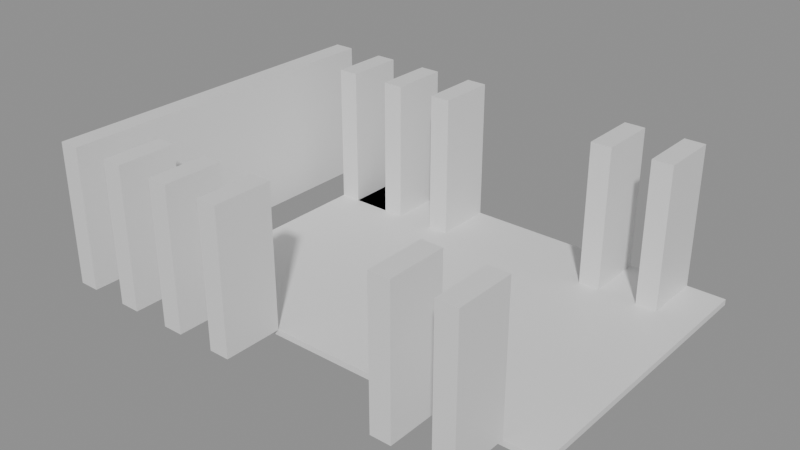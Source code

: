# Source: building_lego.blend  (saved by Blender 5.0.119; exported with 4.5.12 LTS)
import bpy
from mathutils import Matrix  # noqa: F401  (used for matrix-valued properties, if any)

bpy.ops.wm.read_factory_settings(use_empty=True)
scene = bpy.context.scene
scene.name = 'Scene'

# ---- collections
col_01_paredes_externas = bpy.data.collections.new('01_Paredes_Externas'); scene.collection.children.link(col_01_paredes_externas)
col_02_paredes_internas = bpy.data.collections.new('02_Paredes_Internas'); scene.collection.children.link(col_02_paredes_internas)
col_03_pisos_escadas = bpy.data.collections.new('03_Pisos_Escadas'); scene.collection.children.link(col_03_pisos_escadas)

# ---- materials (node trees are filled in below, after node groups)
mat_mat_parede_externa = bpy.data.materials.new('Mat_Parede_Externa')
mat_mat_parede_interna = bpy.data.materials.new('Mat_Parede_Interna')
mat_mat_pisos = bpy.data.materials.new('Mat_Pisos')

# ---- material node trees
mat_mat_parede_externa.use_nodes = True; mat_mat_parede_externa.node_tree.nodes.clear()
_N = mat_mat_parede_externa.node_tree.nodes; _L = mat_mat_parede_externa.node_tree.links
n0 = _N.new('ShaderNodeBsdfPrincipled'); n0.name = 'BSDF - Pré-fundamentado'; n0.location = (-200, 100)
n1 = _N.new('ShaderNodeOutputMaterial'); n1.name = 'Saída de material'; n1.location = (200, 100)
_L.new(n0.outputs[0], n1.inputs[0])
n1.is_active_output = True
mat_mat_parede_interna.use_nodes = True; mat_mat_parede_interna.node_tree.nodes.clear()
_N = mat_mat_parede_interna.node_tree.nodes; _L = mat_mat_parede_interna.node_tree.links
n0 = _N.new('ShaderNodeBsdfPrincipled'); n0.name = 'BSDF - Pré-fundamentado'; n0.location = (-200, 100)
n1 = _N.new('ShaderNodeOutputMaterial'); n1.name = 'Saída de material'; n1.location = (200, 100)
_L.new(n0.outputs[0], n1.inputs[0])
n1.is_active_output = True
mat_mat_pisos.use_nodes = True; mat_mat_pisos.node_tree.nodes.clear()
_N = mat_mat_pisos.node_tree.nodes; _L = mat_mat_pisos.node_tree.links
n0 = _N.new('ShaderNodeBsdfPrincipled'); n0.name = 'BSDF - Pré-fundamentado'; n0.location = (-200, 100)
n1 = _N.new('ShaderNodeOutputMaterial'); n1.name = 'Saída de material'; n1.location = (200, 100)
_L.new(n0.outputs[0], n1.inputs[0])
n1.is_active_output = True

# ---- meshes
me_bloco_wall_set_3_wall_sout_4576_4899_z_5 = bpy.data.meshes.new('Bloco_wall_set_3_wall_sout_4576_4899_z-5')
me_bloco_wall_set_3_wall_sout_4576_4899_z_5.from_pydata([(-0.175, -0.5, -1.2), (0.175, -0.5, -1.2), (0.175, 0.5, -1.2), (-0.175, 0.5, -1.2), (-0.175, -0.5, 1.2), (0.175, -0.5, 1.2), (0.175, 0.5, 1.2), (-0.175, 0.5, 1.2)], [], [(0, 1, 2, 3), (4, 7, 6, 5), (0, 4, 5, 1), (2, 6, 7, 3), (0, 3, 7, 4), (1, 5, 6, 2)])
me_bloco_wall_set_3_wall_sout_4576_4899_z_5.materials.append(mat_mat_parede_externa)
me_bloco_wall_set_3_wall_sout_4576_4899_z_5.update()
me_bloco_wall_set_3_wall_east_4576_4900_z_5 = bpy.data.meshes.new('Bloco_wall_set_3_wall_east_4576_4900_z-5')
me_bloco_wall_set_3_wall_east_4576_4900_z_5.from_pydata([(-0.175, -0.5, -1.2), (0.175, -0.5, -1.2), (0.175, 0.5, -1.2), (-0.175, 0.5, -1.2), (-0.175, -0.5, 1.2), (0.175, -0.5, 1.2), (0.175, 0.5, 1.2), (-0.175, 0.5, 1.2)], [], [(0, 1, 2, 3), (4, 7, 6, 5), (0, 4, 5, 1), (2, 6, 7, 3), (0, 3, 7, 4), (1, 5, 6, 2)])
me_bloco_wall_set_3_wall_east_4576_4900_z_5.materials.append(mat_mat_parede_externa)
me_bloco_wall_set_3_wall_east_4576_4900_z_5.update()
me_bloco_wall_set_3_wall_east_4576_4901_z_5 = bpy.data.meshes.new('Bloco_wall_set_3_wall_east_4576_4901_z-5')
me_bloco_wall_set_3_wall_east_4576_4901_z_5.from_pydata([(-0.175, -0.5, -1.2), (0.175, -0.5, -1.2), (0.175, 0.5, -1.2), (-0.175, 0.5, -1.2), (-0.175, -0.5, 1.2), (0.175, -0.5, 1.2), (0.175, 0.5, 1.2), (-0.175, 0.5, 1.2)], [], [(0, 1, 2, 3), (4, 7, 6, 5), (0, 4, 5, 1), (2, 6, 7, 3), (0, 3, 7, 4), (1, 5, 6, 2)])
me_bloco_wall_set_3_wall_east_4576_4901_z_5.materials.append(mat_mat_parede_externa)
me_bloco_wall_set_3_wall_east_4576_4901_z_5.update()
me_bloco_wall_set_3_wall_east_4576_4902_z_5 = bpy.data.meshes.new('Bloco_wall_set_3_wall_east_4576_4902_z-5')
me_bloco_wall_set_3_wall_east_4576_4902_z_5.from_pydata([(-0.175, -0.5, -1.2), (0.175, -0.5, -1.2), (0.175, 0.5, -1.2), (-0.175, 0.5, -1.2), (-0.175, -0.5, 1.2), (0.175, -0.5, 1.2), (0.175, 0.5, 1.2), (-0.175, 0.5, 1.2)], [], [(0, 1, 2, 3), (4, 7, 6, 5), (0, 4, 5, 1), (2, 6, 7, 3), (0, 3, 7, 4), (1, 5, 6, 2)])
me_bloco_wall_set_3_wall_east_4576_4902_z_5.materials.append(mat_mat_parede_externa)
me_bloco_wall_set_3_wall_east_4576_4902_z_5.update()
me_bloco_wall_set_3_wall_east_4576_4903_z_5 = bpy.data.meshes.new('Bloco_wall_set_3_wall_east_4576_4903_z-5')
me_bloco_wall_set_3_wall_east_4576_4903_z_5.from_pydata([(-0.175, -0.5, -1.2), (0.175, -0.5, -1.2), (0.175, 0.5, -1.2), (-0.175, 0.5, -1.2), (-0.175, -0.5, 1.2), (0.175, -0.5, 1.2), (0.175, 0.5, 1.2), (-0.175, 0.5, 1.2)], [], [(0, 1, 2, 3), (4, 7, 6, 5), (0, 4, 5, 1), (2, 6, 7, 3), (0, 3, 7, 4), (1, 5, 6, 2)])
me_bloco_wall_set_3_wall_east_4576_4903_z_5.materials.append(mat_mat_parede_externa)
me_bloco_wall_set_3_wall_east_4576_4903_z_5.update()
me_bloco_wall_set_3_wall_east_4576_4904_z_5 = bpy.data.meshes.new('Bloco_wall_set_3_wall_east_4576_4904_z-5')
me_bloco_wall_set_3_wall_east_4576_4904_z_5.from_pydata([(-0.175, -0.5, -1.2), (0.175, -0.5, -1.2), (0.175, 0.5, -1.2), (-0.175, 0.5, -1.2), (-0.175, -0.5, 1.2), (0.175, -0.5, 1.2), (0.175, 0.5, 1.2), (-0.175, 0.5, 1.2)], [], [(0, 1, 2, 3), (4, 7, 6, 5), (0, 4, 5, 1), (2, 6, 7, 3), (0, 3, 7, 4), (1, 5, 6, 2)])
me_bloco_wall_set_3_wall_east_4576_4904_z_5.materials.append(mat_mat_parede_externa)
me_bloco_wall_set_3_wall_east_4576_4904_z_5.update()
me_bloco_wall_set_3_wall_sout_4583_4899_z_5 = bpy.data.meshes.new('Bloco_wall_set_3_wall_sout_4583_4899_z-5')
me_bloco_wall_set_3_wall_sout_4583_4899_z_5.from_pydata([(-0.175, -0.5, -1.2), (0.175, -0.5, -1.2), (0.175, 0.5, -1.2), (-0.175, 0.5, -1.2), (-0.175, -0.5, 1.2), (0.175, -0.5, 1.2), (0.175, 0.5, 1.2), (-0.175, 0.5, 1.2)], [], [(0, 1, 2, 3), (4, 7, 6, 5), (0, 4, 5, 1), (2, 6, 7, 3), (0, 3, 7, 4), (1, 5, 6, 2)])
me_bloco_wall_set_3_wall_sout_4583_4899_z_5.materials.append(mat_mat_parede_externa)
me_bloco_wall_set_3_wall_sout_4583_4899_z_5.update()
me_bloco_wall_set_3_wall_sout_4583_4904_z_5 = bpy.data.meshes.new('Bloco_wall_set_3_wall_sout_4583_4904_z-5')
me_bloco_wall_set_3_wall_sout_4583_4904_z_5.from_pydata([(-0.175, -0.5, -1.2), (0.175, -0.5, -1.2), (0.175, 0.5, -1.2), (-0.175, 0.5, -1.2), (-0.175, -0.5, 1.2), (0.175, -0.5, 1.2), (0.175, 0.5, 1.2), (-0.175, 0.5, 1.2)], [], [(0, 1, 2, 3), (4, 7, 6, 5), (0, 4, 5, 1), (2, 6, 7, 3), (0, 3, 7, 4), (1, 5, 6, 2)])
me_bloco_wall_set_3_wall_sout_4583_4904_z_5.materials.append(mat_mat_parede_externa)
me_bloco_wall_set_3_wall_sout_4583_4904_z_5.update()
me_bloco_wall_set_3_wall_sout_4577_4899_z_5 = bpy.data.meshes.new('Bloco_wall_set_3_wall_sout_4577_4899_z-5')
me_bloco_wall_set_3_wall_sout_4577_4899_z_5.from_pydata([(-0.175, -0.5, -1.2), (0.175, -0.5, -1.2), (0.175, 0.5, -1.2), (-0.175, 0.5, -1.2), (-0.175, -0.5, 1.2), (0.175, -0.5, 1.2), (0.175, 0.5, 1.2), (-0.175, 0.5, 1.2)], [], [(0, 1, 2, 3), (4, 7, 6, 5), (0, 4, 5, 1), (2, 6, 7, 3), (0, 3, 7, 4), (1, 5, 6, 2)])
me_bloco_wall_set_3_wall_sout_4577_4899_z_5.materials.append(mat_mat_parede_interna)
me_bloco_wall_set_3_wall_sout_4577_4899_z_5.update()
me_bloco_wall_set_3_wall_sout_4577_4904_z_5 = bpy.data.meshes.new('Bloco_wall_set_3_wall_sout_4577_4904_z-5')
me_bloco_wall_set_3_wall_sout_4577_4904_z_5.from_pydata([(-0.175, -0.5, -1.2), (0.175, -0.5, -1.2), (0.175, 0.5, -1.2), (-0.175, 0.5, -1.2), (-0.175, -0.5, 1.2), (0.175, -0.5, 1.2), (0.175, 0.5, 1.2), (-0.175, 0.5, 1.2)], [], [(0, 1, 2, 3), (4, 7, 6, 5), (0, 4, 5, 1), (2, 6, 7, 3), (0, 3, 7, 4), (1, 5, 6, 2)])
me_bloco_wall_set_3_wall_sout_4577_4904_z_5.materials.append(mat_mat_parede_interna)
me_bloco_wall_set_3_wall_sout_4577_4904_z_5.update()
me_bloco_wall_set_3_wall_sout_4578_4899_z_5 = bpy.data.meshes.new('Bloco_wall_set_3_wall_sout_4578_4899_z-5')
me_bloco_wall_set_3_wall_sout_4578_4899_z_5.from_pydata([(-0.175, -0.5, -1.2), (0.175, -0.5, -1.2), (0.175, 0.5, -1.2), (-0.175, 0.5, -1.2), (-0.175, -0.5, 1.2), (0.175, -0.5, 1.2), (0.175, 0.5, 1.2), (-0.175, 0.5, 1.2)], [], [(0, 1, 2, 3), (4, 7, 6, 5), (0, 4, 5, 1), (2, 6, 7, 3), (0, 3, 7, 4), (1, 5, 6, 2)])
me_bloco_wall_set_3_wall_sout_4578_4899_z_5.materials.append(mat_mat_parede_interna)
me_bloco_wall_set_3_wall_sout_4578_4899_z_5.update()
me_bloco_wall_set_3_wall_sout_4578_4904_z_5 = bpy.data.meshes.new('Bloco_wall_set_3_wall_sout_4578_4904_z-5')
me_bloco_wall_set_3_wall_sout_4578_4904_z_5.from_pydata([(-0.175, -0.5, -1.2), (0.175, -0.5, -1.2), (0.175, 0.5, -1.2), (-0.175, 0.5, -1.2), (-0.175, -0.5, 1.2), (0.175, -0.5, 1.2), (0.175, 0.5, 1.2), (-0.175, 0.5, 1.2)], [], [(0, 1, 2, 3), (4, 7, 6, 5), (0, 4, 5, 1), (2, 6, 7, 3), (0, 3, 7, 4), (1, 5, 6, 2)])
me_bloco_wall_set_3_wall_sout_4578_4904_z_5.materials.append(mat_mat_parede_interna)
me_bloco_wall_set_3_wall_sout_4578_4904_z_5.update()
me_bloco_wall_set_3_wall_sout_4579_4899_z_5 = bpy.data.meshes.new('Bloco_wall_set_3_wall_sout_4579_4899_z-5')
me_bloco_wall_set_3_wall_sout_4579_4899_z_5.from_pydata([(-0.175, -0.5, -1.2), (0.175, -0.5, -1.2), (0.175, 0.5, -1.2), (-0.175, 0.5, -1.2), (-0.175, -0.5, 1.2), (0.175, -0.5, 1.2), (0.175, 0.5, 1.2), (-0.175, 0.5, 1.2)], [], [(0, 1, 2, 3), (4, 7, 6, 5), (0, 4, 5, 1), (2, 6, 7, 3), (0, 3, 7, 4), (1, 5, 6, 2)])
me_bloco_wall_set_3_wall_sout_4579_4899_z_5.materials.append(mat_mat_parede_interna)
me_bloco_wall_set_3_wall_sout_4579_4899_z_5.update()
me_bloco_wall_set_3_wall_sout_4579_4904_z_5 = bpy.data.meshes.new('Bloco_wall_set_3_wall_sout_4579_4904_z-5')
me_bloco_wall_set_3_wall_sout_4579_4904_z_5.from_pydata([(-0.175, -0.5, -1.2), (0.175, -0.5, -1.2), (0.175, 0.5, -1.2), (-0.175, 0.5, -1.2), (-0.175, -0.5, 1.2), (0.175, -0.5, 1.2), (0.175, 0.5, 1.2), (-0.175, 0.5, 1.2)], [], [(0, 1, 2, 3), (4, 7, 6, 5), (0, 4, 5, 1), (2, 6, 7, 3), (0, 3, 7, 4), (1, 5, 6, 2)])
me_bloco_wall_set_3_wall_sout_4579_4904_z_5.materials.append(mat_mat_parede_interna)
me_bloco_wall_set_3_wall_sout_4579_4904_z_5.update()
me_bloco_wall_set_3_wall_east_4582_4899_z_5 = bpy.data.meshes.new('Bloco_wall_set_3_wall_east_4582_4899_z-5')
me_bloco_wall_set_3_wall_east_4582_4899_z_5.from_pydata([(-0.175, -0.5, -1.2), (0.175, -0.5, -1.2), (0.175, 0.5, -1.2), (-0.175, 0.5, -1.2), (-0.175, -0.5, 1.2), (0.175, -0.5, 1.2), (0.175, 0.5, 1.2), (-0.175, 0.5, 1.2)], [], [(0, 1, 2, 3), (4, 7, 6, 5), (0, 4, 5, 1), (2, 6, 7, 3), (0, 3, 7, 4), (1, 5, 6, 2)])
me_bloco_wall_set_3_wall_east_4582_4899_z_5.materials.append(mat_mat_parede_interna)
me_bloco_wall_set_3_wall_east_4582_4899_z_5.update()
me_bloco_wall_set_3_wall_east_4582_4904_z_5 = bpy.data.meshes.new('Bloco_wall_set_3_wall_east_4582_4904_z-5')
me_bloco_wall_set_3_wall_east_4582_4904_z_5.from_pydata([(-0.175, -0.5, -1.2), (0.175, -0.5, -1.2), (0.175, 0.5, -1.2), (-0.175, 0.5, -1.2), (-0.175, -0.5, 1.2), (0.175, -0.5, 1.2), (0.175, 0.5, 1.2), (-0.175, 0.5, 1.2)], [], [(0, 1, 2, 3), (4, 7, 6, 5), (0, 4, 5, 1), (2, 6, 7, 3), (0, 3, 7, 4), (1, 5, 6, 2)])
me_bloco_wall_set_3_wall_east_4582_4904_z_5.materials.append(mat_mat_parede_interna)
me_bloco_wall_set_3_wall_east_4582_4904_z_5.update()
me_piso_decorative_paver_4577_4900_z_5 = bpy.data.meshes.new('Piso_decorative_paver_4577_4900_z-5')
me_piso_decorative_paver_4577_4900_z_5.from_pydata([(-0.5, -0.5, -0.05), (0.5, -0.5, -0.05), (0.5, 0.5, -0.05), (-0.5, 0.5, -0.05), (-0.5, -0.5, 0.05), (0.5, -0.5, 0.05), (0.5, 0.5, 0.05), (-0.5, 0.5, 0.05)], [], [(0, 1, 2, 3), (4, 7, 6, 5), (0, 4, 5, 1), (2, 6, 7, 3), (0, 3, 7, 4), (1, 5, 6, 2)])
me_piso_decorative_paver_4577_4900_z_5.materials.append(mat_mat_pisos)
me_piso_decorative_paver_4577_4900_z_5.update()
me_piso_decorative_paver_4578_4900_z_5 = bpy.data.meshes.new('Piso_decorative_paver_4578_4900_z-5')
me_piso_decorative_paver_4578_4900_z_5.from_pydata([(-0.5, -0.5, -0.05), (0.5, -0.5, -0.05), (0.5, 0.5, -0.05), (-0.5, 0.5, -0.05), (-0.5, -0.5, 0.05), (0.5, -0.5, 0.05), (0.5, 0.5, 0.05), (-0.5, 0.5, 0.05)], [], [(0, 1, 2, 3), (4, 7, 6, 5), (0, 4, 5, 1), (2, 6, 7, 3), (0, 3, 7, 4), (1, 5, 6, 2)])
me_piso_decorative_paver_4578_4900_z_5.materials.append(mat_mat_pisos)
me_piso_decorative_paver_4578_4900_z_5.update()
me_piso_decorative_paver_4579_4900_z_5 = bpy.data.meshes.new('Piso_decorative_paver_4579_4900_z-5')
me_piso_decorative_paver_4579_4900_z_5.from_pydata([(-0.5, -0.5, -0.05), (0.5, -0.5, -0.05), (0.5, 0.5, -0.05), (-0.5, 0.5, -0.05), (-0.5, -0.5, 0.05), (0.5, -0.5, 0.05), (0.5, 0.5, 0.05), (-0.5, 0.5, 0.05)], [], [(0, 1, 2, 3), (4, 7, 6, 5), (0, 4, 5, 1), (2, 6, 7, 3), (0, 3, 7, 4), (1, 5, 6, 2)])
me_piso_decorative_paver_4579_4900_z_5.materials.append(mat_mat_pisos)
me_piso_decorative_paver_4579_4900_z_5.update()
me_piso_decorative_paver_4580_4900_z_5 = bpy.data.meshes.new('Piso_decorative_paver_4580_4900_z-5')
me_piso_decorative_paver_4580_4900_z_5.from_pydata([(-0.5, -0.5, -0.05), (0.5, -0.5, -0.05), (0.5, 0.5, -0.05), (-0.5, 0.5, -0.05), (-0.5, -0.5, 0.05), (0.5, -0.5, 0.05), (0.5, 0.5, 0.05), (-0.5, 0.5, 0.05)], [], [(0, 1, 2, 3), (4, 7, 6, 5), (0, 4, 5, 1), (2, 6, 7, 3), (0, 3, 7, 4), (1, 5, 6, 2)])
me_piso_decorative_paver_4580_4900_z_5.materials.append(mat_mat_pisos)
me_piso_decorative_paver_4580_4900_z_5.update()
me_piso_decorative_paver_4581_4900_z_5 = bpy.data.meshes.new('Piso_decorative_paver_4581_4900_z-5')
me_piso_decorative_paver_4581_4900_z_5.from_pydata([(-0.5, -0.5, -0.05), (0.5, -0.5, -0.05), (0.5, 0.5, -0.05), (-0.5, 0.5, -0.05), (-0.5, -0.5, 0.05), (0.5, -0.5, 0.05), (0.5, 0.5, 0.05), (-0.5, 0.5, 0.05)], [], [(0, 1, 2, 3), (4, 7, 6, 5), (0, 4, 5, 1), (2, 6, 7, 3), (0, 3, 7, 4), (1, 5, 6, 2)])
me_piso_decorative_paver_4581_4900_z_5.materials.append(mat_mat_pisos)
me_piso_decorative_paver_4581_4900_z_5.update()
me_piso_decorative_paver_4582_4900_z_5 = bpy.data.meshes.new('Piso_decorative_paver_4582_4900_z-5')
me_piso_decorative_paver_4582_4900_z_5.from_pydata([(-0.5, -0.5, -0.05), (0.5, -0.5, -0.05), (0.5, 0.5, -0.05), (-0.5, 0.5, -0.05), (-0.5, -0.5, 0.05), (0.5, -0.5, 0.05), (0.5, 0.5, 0.05), (-0.5, 0.5, 0.05)], [], [(0, 1, 2, 3), (4, 7, 6, 5), (0, 4, 5, 1), (2, 6, 7, 3), (0, 3, 7, 4), (1, 5, 6, 2)])
me_piso_decorative_paver_4582_4900_z_5.materials.append(mat_mat_pisos)
me_piso_decorative_paver_4582_4900_z_5.update()
me_piso_decorative_paver_4583_4900_z_5 = bpy.data.meshes.new('Piso_decorative_paver_4583_4900_z-5')
me_piso_decorative_paver_4583_4900_z_5.from_pydata([(-0.5, -0.5, -0.05), (0.5, -0.5, -0.05), (0.5, 0.5, -0.05), (-0.5, 0.5, -0.05), (-0.5, -0.5, 0.05), (0.5, -0.5, 0.05), (0.5, 0.5, 0.05), (-0.5, 0.5, 0.05)], [], [(0, 1, 2, 3), (4, 7, 6, 5), (0, 4, 5, 1), (2, 6, 7, 3), (0, 3, 7, 4), (1, 5, 6, 2)])
me_piso_decorative_paver_4583_4900_z_5.materials.append(mat_mat_pisos)
me_piso_decorative_paver_4583_4900_z_5.update()
me_piso_decorative_paver_4577_4901_z_5 = bpy.data.meshes.new('Piso_decorative_paver_4577_4901_z-5')
me_piso_decorative_paver_4577_4901_z_5.from_pydata([(-0.5, -0.5, -0.05), (0.5, -0.5, -0.05), (0.5, 0.5, -0.05), (-0.5, 0.5, -0.05), (-0.5, -0.5, 0.05), (0.5, -0.5, 0.05), (0.5, 0.5, 0.05), (-0.5, 0.5, 0.05)], [], [(0, 1, 2, 3), (4, 7, 6, 5), (0, 4, 5, 1), (2, 6, 7, 3), (0, 3, 7, 4), (1, 5, 6, 2)])
me_piso_decorative_paver_4577_4901_z_5.materials.append(mat_mat_pisos)
me_piso_decorative_paver_4577_4901_z_5.update()
me_piso_paver_4578_4901_z_5 = bpy.data.meshes.new('Piso_paver_4578_4901_z-5')
me_piso_paver_4578_4901_z_5.from_pydata([(-0.5, -0.5, -0.05), (0.5, -0.5, -0.05), (0.5, 0.5, -0.05), (-0.5, 0.5, -0.05), (-0.5, -0.5, 0.05), (0.5, -0.5, 0.05), (0.5, 0.5, 0.05), (-0.5, 0.5, 0.05)], [], [(0, 1, 2, 3), (4, 7, 6, 5), (0, 4, 5, 1), (2, 6, 7, 3), (0, 3, 7, 4), (1, 5, 6, 2)])
me_piso_paver_4578_4901_z_5.materials.append(mat_mat_pisos)
me_piso_paver_4578_4901_z_5.update()
me_piso_paver_4579_4901_z_5 = bpy.data.meshes.new('Piso_paver_4579_4901_z-5')
me_piso_paver_4579_4901_z_5.from_pydata([(-0.5, -0.5, -0.05), (0.5, -0.5, -0.05), (0.5, 0.5, -0.05), (-0.5, 0.5, -0.05), (-0.5, -0.5, 0.05), (0.5, -0.5, 0.05), (0.5, 0.5, 0.05), (-0.5, 0.5, 0.05)], [], [(0, 1, 2, 3), (4, 7, 6, 5), (0, 4, 5, 1), (2, 6, 7, 3), (0, 3, 7, 4), (1, 5, 6, 2)])
me_piso_paver_4579_4901_z_5.materials.append(mat_mat_pisos)
me_piso_paver_4579_4901_z_5.update()
me_piso_paver_4580_4901_z_5 = bpy.data.meshes.new('Piso_paver_4580_4901_z-5')
me_piso_paver_4580_4901_z_5.from_pydata([(-0.5, -0.5, -0.05), (0.5, -0.5, -0.05), (0.5, 0.5, -0.05), (-0.5, 0.5, -0.05), (-0.5, -0.5, 0.05), (0.5, -0.5, 0.05), (0.5, 0.5, 0.05), (-0.5, 0.5, 0.05)], [], [(0, 1, 2, 3), (4, 7, 6, 5), (0, 4, 5, 1), (2, 6, 7, 3), (0, 3, 7, 4), (1, 5, 6, 2)])
me_piso_paver_4580_4901_z_5.materials.append(mat_mat_pisos)
me_piso_paver_4580_4901_z_5.update()
me_piso_paver_4581_4901_z_5 = bpy.data.meshes.new('Piso_paver_4581_4901_z-5')
me_piso_paver_4581_4901_z_5.from_pydata([(-0.5, -0.5, -0.05), (0.5, -0.5, -0.05), (0.5, 0.5, -0.05), (-0.5, 0.5, -0.05), (-0.5, -0.5, 0.05), (0.5, -0.5, 0.05), (0.5, 0.5, 0.05), (-0.5, 0.5, 0.05)], [], [(0, 1, 2, 3), (4, 7, 6, 5), (0, 4, 5, 1), (2, 6, 7, 3), (0, 3, 7, 4), (1, 5, 6, 2)])
me_piso_paver_4581_4901_z_5.materials.append(mat_mat_pisos)
me_piso_paver_4581_4901_z_5.update()
me_piso_paver_4582_4901_z_5 = bpy.data.meshes.new('Piso_paver_4582_4901_z-5')
me_piso_paver_4582_4901_z_5.from_pydata([(-0.5, -0.5, -0.05), (0.5, -0.5, -0.05), (0.5, 0.5, -0.05), (-0.5, 0.5, -0.05), (-0.5, -0.5, 0.05), (0.5, -0.5, 0.05), (0.5, 0.5, 0.05), (-0.5, 0.5, 0.05)], [], [(0, 1, 2, 3), (4, 7, 6, 5), (0, 4, 5, 1), (2, 6, 7, 3), (0, 3, 7, 4), (1, 5, 6, 2)])
me_piso_paver_4582_4901_z_5.materials.append(mat_mat_pisos)
me_piso_paver_4582_4901_z_5.update()
me_piso_paver_4583_4901_z_5 = bpy.data.meshes.new('Piso_paver_4583_4901_z-5')
me_piso_paver_4583_4901_z_5.from_pydata([(-0.5, -0.5, -0.05), (0.5, -0.5, -0.05), (0.5, 0.5, -0.05), (-0.5, 0.5, -0.05), (-0.5, -0.5, 0.05), (0.5, -0.5, 0.05), (0.5, 0.5, 0.05), (-0.5, 0.5, 0.05)], [], [(0, 1, 2, 3), (4, 7, 6, 5), (0, 4, 5, 1), (2, 6, 7, 3), (0, 3, 7, 4), (1, 5, 6, 2)])
me_piso_paver_4583_4901_z_5.materials.append(mat_mat_pisos)
me_piso_paver_4583_4901_z_5.update()
me_piso_decorative_paver_4577_4902_z_5 = bpy.data.meshes.new('Piso_decorative_paver_4577_4902_z-5')
me_piso_decorative_paver_4577_4902_z_5.from_pydata([(-0.5, -0.5, -0.05), (0.5, -0.5, -0.05), (0.5, 0.5, -0.05), (-0.5, 0.5, -0.05), (-0.5, -0.5, 0.05), (0.5, -0.5, 0.05), (0.5, 0.5, 0.05), (-0.5, 0.5, 0.05)], [], [(0, 1, 2, 3), (4, 7, 6, 5), (0, 4, 5, 1), (2, 6, 7, 3), (0, 3, 7, 4), (1, 5, 6, 2)])
me_piso_decorative_paver_4577_4902_z_5.materials.append(mat_mat_pisos)
me_piso_decorative_paver_4577_4902_z_5.update()
me_piso_paver_4578_4902_z_5 = bpy.data.meshes.new('Piso_paver_4578_4902_z-5')
me_piso_paver_4578_4902_z_5.from_pydata([(-0.5, -0.5, -0.05), (0.5, -0.5, -0.05), (0.5, 0.5, -0.05), (-0.5, 0.5, -0.05), (-0.5, -0.5, 0.05), (0.5, -0.5, 0.05), (0.5, 0.5, 0.05), (-0.5, 0.5, 0.05)], [], [(0, 1, 2, 3), (4, 7, 6, 5), (0, 4, 5, 1), (2, 6, 7, 3), (0, 3, 7, 4), (1, 5, 6, 2)])
me_piso_paver_4578_4902_z_5.materials.append(mat_mat_pisos)
me_piso_paver_4578_4902_z_5.update()
me_piso_paver_4579_4902_z_5 = bpy.data.meshes.new('Piso_paver_4579_4902_z-5')
me_piso_paver_4579_4902_z_5.from_pydata([(-0.5, -0.5, -0.05), (0.5, -0.5, -0.05), (0.5, 0.5, -0.05), (-0.5, 0.5, -0.05), (-0.5, -0.5, 0.05), (0.5, -0.5, 0.05), (0.5, 0.5, 0.05), (-0.5, 0.5, 0.05)], [], [(0, 1, 2, 3), (4, 7, 6, 5), (0, 4, 5, 1), (2, 6, 7, 3), (0, 3, 7, 4), (1, 5, 6, 2)])
me_piso_paver_4579_4902_z_5.materials.append(mat_mat_pisos)
me_piso_paver_4579_4902_z_5.update()
me_piso_paver_4580_4902_z_5 = bpy.data.meshes.new('Piso_paver_4580_4902_z-5')
me_piso_paver_4580_4902_z_5.from_pydata([(-0.5, -0.5, -0.05), (0.5, -0.5, -0.05), (0.5, 0.5, -0.05), (-0.5, 0.5, -0.05), (-0.5, -0.5, 0.05), (0.5, -0.5, 0.05), (0.5, 0.5, 0.05), (-0.5, 0.5, 0.05)], [], [(0, 1, 2, 3), (4, 7, 6, 5), (0, 4, 5, 1), (2, 6, 7, 3), (0, 3, 7, 4), (1, 5, 6, 2)])
me_piso_paver_4580_4902_z_5.materials.append(mat_mat_pisos)
me_piso_paver_4580_4902_z_5.update()
me_piso_paver_4581_4902_z_5 = bpy.data.meshes.new('Piso_paver_4581_4902_z-5')
me_piso_paver_4581_4902_z_5.from_pydata([(-0.5, -0.5, -0.05), (0.5, -0.5, -0.05), (0.5, 0.5, -0.05), (-0.5, 0.5, -0.05), (-0.5, -0.5, 0.05), (0.5, -0.5, 0.05), (0.5, 0.5, 0.05), (-0.5, 0.5, 0.05)], [], [(0, 1, 2, 3), (4, 7, 6, 5), (0, 4, 5, 1), (2, 6, 7, 3), (0, 3, 7, 4), (1, 5, 6, 2)])
me_piso_paver_4581_4902_z_5.materials.append(mat_mat_pisos)
me_piso_paver_4581_4902_z_5.update()
me_piso_paver_4582_4902_z_5 = bpy.data.meshes.new('Piso_paver_4582_4902_z-5')
me_piso_paver_4582_4902_z_5.from_pydata([(-0.5, -0.5, -0.05), (0.5, -0.5, -0.05), (0.5, 0.5, -0.05), (-0.5, 0.5, -0.05), (-0.5, -0.5, 0.05), (0.5, -0.5, 0.05), (0.5, 0.5, 0.05), (-0.5, 0.5, 0.05)], [], [(0, 1, 2, 3), (4, 7, 6, 5), (0, 4, 5, 1), (2, 6, 7, 3), (0, 3, 7, 4), (1, 5, 6, 2)])
me_piso_paver_4582_4902_z_5.materials.append(mat_mat_pisos)
me_piso_paver_4582_4902_z_5.update()
me_piso_paver_4583_4902_z_5 = bpy.data.meshes.new('Piso_paver_4583_4902_z-5')
me_piso_paver_4583_4902_z_5.from_pydata([(-0.5, -0.5, -0.05), (0.5, -0.5, -0.05), (0.5, 0.5, -0.05), (-0.5, 0.5, -0.05), (-0.5, -0.5, 0.05), (0.5, -0.5, 0.05), (0.5, 0.5, 0.05), (-0.5, 0.5, 0.05)], [], [(0, 1, 2, 3), (4, 7, 6, 5), (0, 4, 5, 1), (2, 6, 7, 3), (0, 3, 7, 4), (1, 5, 6, 2)])
me_piso_paver_4583_4902_z_5.materials.append(mat_mat_pisos)
me_piso_paver_4583_4902_z_5.update()
me_piso_decorative_paver_4577_4903_z_5 = bpy.data.meshes.new('Piso_decorative_paver_4577_4903_z-5')
me_piso_decorative_paver_4577_4903_z_5.from_pydata([(-0.5, -0.5, -0.05), (0.5, -0.5, -0.05), (0.5, 0.5, -0.05), (-0.5, 0.5, -0.05), (-0.5, -0.5, 0.05), (0.5, -0.5, 0.05), (0.5, 0.5, 0.05), (-0.5, 0.5, 0.05)], [], [(0, 1, 2, 3), (4, 7, 6, 5), (0, 4, 5, 1), (2, 6, 7, 3), (0, 3, 7, 4), (1, 5, 6, 2)])
me_piso_decorative_paver_4577_4903_z_5.materials.append(mat_mat_pisos)
me_piso_decorative_paver_4577_4903_z_5.update()
me_piso_paver_4578_4903_z_5 = bpy.data.meshes.new('Piso_paver_4578_4903_z-5')
me_piso_paver_4578_4903_z_5.from_pydata([(-0.5, -0.5, -0.05), (0.5, -0.5, -0.05), (0.5, 0.5, -0.05), (-0.5, 0.5, -0.05), (-0.5, -0.5, 0.05), (0.5, -0.5, 0.05), (0.5, 0.5, 0.05), (-0.5, 0.5, 0.05)], [], [(0, 1, 2, 3), (4, 7, 6, 5), (0, 4, 5, 1), (2, 6, 7, 3), (0, 3, 7, 4), (1, 5, 6, 2)])
me_piso_paver_4578_4903_z_5.materials.append(mat_mat_pisos)
me_piso_paver_4578_4903_z_5.update()
me_piso_paver_4579_4903_z_5 = bpy.data.meshes.new('Piso_paver_4579_4903_z-5')
me_piso_paver_4579_4903_z_5.from_pydata([(-0.5, -0.5, -0.05), (0.5, -0.5, -0.05), (0.5, 0.5, -0.05), (-0.5, 0.5, -0.05), (-0.5, -0.5, 0.05), (0.5, -0.5, 0.05), (0.5, 0.5, 0.05), (-0.5, 0.5, 0.05)], [], [(0, 1, 2, 3), (4, 7, 6, 5), (0, 4, 5, 1), (2, 6, 7, 3), (0, 3, 7, 4), (1, 5, 6, 2)])
me_piso_paver_4579_4903_z_5.materials.append(mat_mat_pisos)
me_piso_paver_4579_4903_z_5.update()
me_piso_paver_4580_4903_z_5 = bpy.data.meshes.new('Piso_paver_4580_4903_z-5')
me_piso_paver_4580_4903_z_5.from_pydata([(-0.5, -0.5, -0.05), (0.5, -0.5, -0.05), (0.5, 0.5, -0.05), (-0.5, 0.5, -0.05), (-0.5, -0.5, 0.05), (0.5, -0.5, 0.05), (0.5, 0.5, 0.05), (-0.5, 0.5, 0.05)], [], [(0, 1, 2, 3), (4, 7, 6, 5), (0, 4, 5, 1), (2, 6, 7, 3), (0, 3, 7, 4), (1, 5, 6, 2)])
me_piso_paver_4580_4903_z_5.materials.append(mat_mat_pisos)
me_piso_paver_4580_4903_z_5.update()
me_piso_paver_4581_4903_z_5 = bpy.data.meshes.new('Piso_paver_4581_4903_z-5')
me_piso_paver_4581_4903_z_5.from_pydata([(-0.5, -0.5, -0.05), (0.5, -0.5, -0.05), (0.5, 0.5, -0.05), (-0.5, 0.5, -0.05), (-0.5, -0.5, 0.05), (0.5, -0.5, 0.05), (0.5, 0.5, 0.05), (-0.5, 0.5, 0.05)], [], [(0, 1, 2, 3), (4, 7, 6, 5), (0, 4, 5, 1), (2, 6, 7, 3), (0, 3, 7, 4), (1, 5, 6, 2)])
me_piso_paver_4581_4903_z_5.materials.append(mat_mat_pisos)
me_piso_paver_4581_4903_z_5.update()
me_piso_paver_4582_4903_z_5 = bpy.data.meshes.new('Piso_paver_4582_4903_z-5')
me_piso_paver_4582_4903_z_5.from_pydata([(-0.5, -0.5, -0.05), (0.5, -0.5, -0.05), (0.5, 0.5, -0.05), (-0.5, 0.5, -0.05), (-0.5, -0.5, 0.05), (0.5, -0.5, 0.05), (0.5, 0.5, 0.05), (-0.5, 0.5, 0.05)], [], [(0, 1, 2, 3), (4, 7, 6, 5), (0, 4, 5, 1), (2, 6, 7, 3), (0, 3, 7, 4), (1, 5, 6, 2)])
me_piso_paver_4582_4903_z_5.materials.append(mat_mat_pisos)
me_piso_paver_4582_4903_z_5.update()
me_piso_paver_4583_4903_z_5 = bpy.data.meshes.new('Piso_paver_4583_4903_z-5')
me_piso_paver_4583_4903_z_5.from_pydata([(-0.5, -0.5, -0.05), (0.5, -0.5, -0.05), (0.5, 0.5, -0.05), (-0.5, 0.5, -0.05), (-0.5, -0.5, 0.05), (0.5, -0.5, 0.05), (0.5, 0.5, 0.05), (-0.5, 0.5, 0.05)], [], [(0, 1, 2, 3), (4, 7, 6, 5), (0, 4, 5, 1), (2, 6, 7, 3), (0, 3, 7, 4), (1, 5, 6, 2)])
me_piso_paver_4583_4903_z_5.materials.append(mat_mat_pisos)
me_piso_paver_4583_4903_z_5.update()
me_piso_decorative_paver_4577_4904_z_5 = bpy.data.meshes.new('Piso_decorative_paver_4577_4904_z-5')
me_piso_decorative_paver_4577_4904_z_5.from_pydata([(-0.5, -0.5, -0.05), (0.5, -0.5, -0.05), (0.5, 0.5, -0.05), (-0.5, 0.5, -0.05), (-0.5, -0.5, 0.05), (0.5, -0.5, 0.05), (0.5, 0.5, 0.05), (-0.5, 0.5, 0.05)], [], [(0, 1, 2, 3), (4, 7, 6, 5), (0, 4, 5, 1), (2, 6, 7, 3), (0, 3, 7, 4), (1, 5, 6, 2)])
me_piso_decorative_paver_4577_4904_z_5.materials.append(mat_mat_pisos)
me_piso_decorative_paver_4577_4904_z_5.update()
me_piso_decorative_paver_4577_4904_z_5_001 = bpy.data.meshes.new('Piso_decorative_paver_4577_4904_z-5.001')
me_piso_decorative_paver_4577_4904_z_5_001.from_pydata([(-0.5, -0.5, -0.05), (0.5, -0.5, -0.05), (0.5, 0.5, -0.05), (-0.5, 0.5, -0.05), (-0.5, -0.5, 0.05), (0.5, -0.5, 0.05), (0.5, 0.5, 0.05), (-0.5, 0.5, 0.05)], [], [(0, 1, 2, 3), (4, 7, 6, 5), (0, 4, 5, 1), (2, 6, 7, 3), (0, 3, 7, 4), (1, 5, 6, 2)])
me_piso_decorative_paver_4577_4904_z_5_001.materials.append(mat_mat_pisos)
me_piso_decorative_paver_4577_4904_z_5_001.update()
me_piso_decorative_paver_4578_4904_z_5 = bpy.data.meshes.new('Piso_decorative_paver_4578_4904_z-5')
me_piso_decorative_paver_4578_4904_z_5.from_pydata([(-0.5, -0.5, -0.05), (0.5, -0.5, -0.05), (0.5, 0.5, -0.05), (-0.5, 0.5, -0.05), (-0.5, -0.5, 0.05), (0.5, -0.5, 0.05), (0.5, 0.5, 0.05), (-0.5, 0.5, 0.05)], [], [(0, 1, 2, 3), (4, 7, 6, 5), (0, 4, 5, 1), (2, 6, 7, 3), (0, 3, 7, 4), (1, 5, 6, 2)])
me_piso_decorative_paver_4578_4904_z_5.materials.append(mat_mat_pisos)
me_piso_decorative_paver_4578_4904_z_5.update()
me_piso_decorative_paver_4579_4904_z_5 = bpy.data.meshes.new('Piso_decorative_paver_4579_4904_z-5')
me_piso_decorative_paver_4579_4904_z_5.from_pydata([(-0.5, -0.5, -0.05), (0.5, -0.5, -0.05), (0.5, 0.5, -0.05), (-0.5, 0.5, -0.05), (-0.5, -0.5, 0.05), (0.5, -0.5, 0.05), (0.5, 0.5, 0.05), (-0.5, 0.5, 0.05)], [], [(0, 1, 2, 3), (4, 7, 6, 5), (0, 4, 5, 1), (2, 6, 7, 3), (0, 3, 7, 4), (1, 5, 6, 2)])
me_piso_decorative_paver_4579_4904_z_5.materials.append(mat_mat_pisos)
me_piso_decorative_paver_4579_4904_z_5.update()
me_piso_decorative_paver_4580_4904_z_5 = bpy.data.meshes.new('Piso_decorative_paver_4580_4904_z-5')
me_piso_decorative_paver_4580_4904_z_5.from_pydata([(-0.5, -0.5, -0.05), (0.5, -0.5, -0.05), (0.5, 0.5, -0.05), (-0.5, 0.5, -0.05), (-0.5, -0.5, 0.05), (0.5, -0.5, 0.05), (0.5, 0.5, 0.05), (-0.5, 0.5, 0.05)], [], [(0, 1, 2, 3), (4, 7, 6, 5), (0, 4, 5, 1), (2, 6, 7, 3), (0, 3, 7, 4), (1, 5, 6, 2)])
me_piso_decorative_paver_4580_4904_z_5.materials.append(mat_mat_pisos)
me_piso_decorative_paver_4580_4904_z_5.update()
me_piso_decorative_paver_4581_4904_z_5 = bpy.data.meshes.new('Piso_decorative_paver_4581_4904_z-5')
me_piso_decorative_paver_4581_4904_z_5.from_pydata([(-0.5, -0.5, -0.05), (0.5, -0.5, -0.05), (0.5, 0.5, -0.05), (-0.5, 0.5, -0.05), (-0.5, -0.5, 0.05), (0.5, -0.5, 0.05), (0.5, 0.5, 0.05), (-0.5, 0.5, 0.05)], [], [(0, 1, 2, 3), (4, 7, 6, 5), (0, 4, 5, 1), (2, 6, 7, 3), (0, 3, 7, 4), (1, 5, 6, 2)])
me_piso_decorative_paver_4581_4904_z_5.materials.append(mat_mat_pisos)
me_piso_decorative_paver_4581_4904_z_5.update()
me_piso_decorative_paver_4582_4904_z_5 = bpy.data.meshes.new('Piso_decorative_paver_4582_4904_z-5')
me_piso_decorative_paver_4582_4904_z_5.from_pydata([(-0.5, -0.5, -0.05), (0.5, -0.5, -0.05), (0.5, 0.5, -0.05), (-0.5, 0.5, -0.05), (-0.5, -0.5, 0.05), (0.5, -0.5, 0.05), (0.5, 0.5, 0.05), (-0.5, 0.5, 0.05)], [], [(0, 1, 2, 3), (4, 7, 6, 5), (0, 4, 5, 1), (2, 6, 7, 3), (0, 3, 7, 4), (1, 5, 6, 2)])
me_piso_decorative_paver_4582_4904_z_5.materials.append(mat_mat_pisos)
me_piso_decorative_paver_4582_4904_z_5.update()
me_piso_decorative_paver_4583_4904_z_5 = bpy.data.meshes.new('Piso_decorative_paver_4583_4904_z-5')
me_piso_decorative_paver_4583_4904_z_5.from_pydata([(-0.5, -0.5, -0.05), (0.5, -0.5, -0.05), (0.5, 0.5, -0.05), (-0.5, 0.5, -0.05), (-0.5, -0.5, 0.05), (0.5, -0.5, 0.05), (0.5, 0.5, 0.05), (-0.5, 0.5, 0.05)], [], [(0, 1, 2, 3), (4, 7, 6, 5), (0, 4, 5, 1), (2, 6, 7, 3), (0, 3, 7, 4), (1, 5, 6, 2)])
me_piso_decorative_paver_4583_4904_z_5.materials.append(mat_mat_pisos)
me_piso_decorative_paver_4583_4904_z_5.update()

# ---- objects
ob_parede_externa_oeste_x4576_y4899_4904 = bpy.data.objects.new('Parede_Externa_Oeste_X4576_Y4899_4904', None)
ob_bloco_wall_set_3_wall_sout_4576_4899_z_5 = bpy.data.objects.new('Bloco_wall_set_3_wall_sout_4576_4899_z-5', me_bloco_wall_set_3_wall_sout_4576_4899_z_5)
ob_bloco_wall_set_3_wall_east_4576_4900_z_5 = bpy.data.objects.new('Bloco_wall_set_3_wall_east_4576_4900_z-5', me_bloco_wall_set_3_wall_east_4576_4900_z_5)
ob_bloco_wall_set_3_wall_east_4576_4901_z_5 = bpy.data.objects.new('Bloco_wall_set_3_wall_east_4576_4901_z-5', me_bloco_wall_set_3_wall_east_4576_4901_z_5)
ob_bloco_wall_set_3_wall_east_4576_4902_z_5 = bpy.data.objects.new('Bloco_wall_set_3_wall_east_4576_4902_z-5', me_bloco_wall_set_3_wall_east_4576_4902_z_5)
ob_bloco_wall_set_3_wall_east_4576_4903_z_5 = bpy.data.objects.new('Bloco_wall_set_3_wall_east_4576_4903_z-5', me_bloco_wall_set_3_wall_east_4576_4903_z_5)
ob_bloco_wall_set_3_wall_east_4576_4904_z_5 = bpy.data.objects.new('Bloco_wall_set_3_wall_east_4576_4904_z-5', me_bloco_wall_set_3_wall_east_4576_4904_z_5)
ob_parede_externa_leste_x4583_y4899_4899 = bpy.data.objects.new('Parede_Externa_Leste_X4583_Y4899_4899', None)
ob_bloco_wall_set_3_wall_sout_4583_4899_z_5 = bpy.data.objects.new('Bloco_wall_set_3_wall_sout_4583_4899_z-5', me_bloco_wall_set_3_wall_sout_4583_4899_z_5)
ob_parede_externa_leste_x4583_y4904_4904 = bpy.data.objects.new('Parede_Externa_Leste_X4583_Y4904_4904', None)
ob_bloco_wall_set_3_wall_sout_4583_4904_z_5 = bpy.data.objects.new('Bloco_wall_set_3_wall_sout_4583_4904_z-5', me_bloco_wall_set_3_wall_sout_4583_4904_z_5)
ob_parede_interna_ns_02_x4577_y4899_4899 = bpy.data.objects.new('Parede_Interna_NS_02_X4577_Y4899_4899', None)
ob_bloco_wall_set_3_wall_sout_4577_4899_z_5 = bpy.data.objects.new('Bloco_wall_set_3_wall_sout_4577_4899_z-5', me_bloco_wall_set_3_wall_sout_4577_4899_z_5)
ob_parede_interna_ns_03_x4577_y4904_4904 = bpy.data.objects.new('Parede_Interna_NS_03_X4577_Y4904_4904', None)
ob_bloco_wall_set_3_wall_sout_4577_4904_z_5 = bpy.data.objects.new('Bloco_wall_set_3_wall_sout_4577_4904_z-5', me_bloco_wall_set_3_wall_sout_4577_4904_z_5)
ob_parede_interna_ns_04_x4578_y4899_4899 = bpy.data.objects.new('Parede_Interna_NS_04_X4578_Y4899_4899', None)
ob_bloco_wall_set_3_wall_sout_4578_4899_z_5 = bpy.data.objects.new('Bloco_wall_set_3_wall_sout_4578_4899_z-5', me_bloco_wall_set_3_wall_sout_4578_4899_z_5)
ob_parede_interna_ns_05_x4578_y4904_4904 = bpy.data.objects.new('Parede_Interna_NS_05_X4578_Y4904_4904', None)
ob_bloco_wall_set_3_wall_sout_4578_4904_z_5 = bpy.data.objects.new('Bloco_wall_set_3_wall_sout_4578_4904_z-5', me_bloco_wall_set_3_wall_sout_4578_4904_z_5)
ob_parede_interna_ns_06_x4579_y4899_4899 = bpy.data.objects.new('Parede_Interna_NS_06_X4579_Y4899_4899', None)
ob_bloco_wall_set_3_wall_sout_4579_4899_z_5 = bpy.data.objects.new('Bloco_wall_set_3_wall_sout_4579_4899_z-5', me_bloco_wall_set_3_wall_sout_4579_4899_z_5)
ob_parede_interna_ns_07_x4579_y4904_4904 = bpy.data.objects.new('Parede_Interna_NS_07_X4579_Y4904_4904', None)
ob_bloco_wall_set_3_wall_sout_4579_4904_z_5 = bpy.data.objects.new('Bloco_wall_set_3_wall_sout_4579_4904_z-5', me_bloco_wall_set_3_wall_sout_4579_4904_z_5)
ob_parede_interna_ns_08_x4582_y4899_4899 = bpy.data.objects.new('Parede_Interna_NS_08_X4582_Y4899_4899', None)
ob_bloco_wall_set_3_wall_east_4582_4899_z_5 = bpy.data.objects.new('Bloco_wall_set_3_wall_east_4582_4899_z-5', me_bloco_wall_set_3_wall_east_4582_4899_z_5)
ob_parede_interna_ns_09_x4582_y4904_4904 = bpy.data.objects.new('Parede_Interna_NS_09_X4582_Y4904_4904', None)
ob_bloco_wall_set_3_wall_east_4582_4904_z_5 = bpy.data.objects.new('Bloco_wall_set_3_wall_east_4582_4904_z-5', me_bloco_wall_set_3_wall_east_4582_4904_z_5)
ob_pisos_lajes = bpy.data.objects.new('Pisos_Lajes', None)
ob_piso_decorative_paver_4577_4900_z_5 = bpy.data.objects.new('Piso_decorative_paver_4577_4900_z-5', me_piso_decorative_paver_4577_4900_z_5)
ob_piso_decorative_paver_4578_4900_z_5 = bpy.data.objects.new('Piso_decorative_paver_4578_4900_z-5', me_piso_decorative_paver_4578_4900_z_5)
ob_piso_decorative_paver_4579_4900_z_5 = bpy.data.objects.new('Piso_decorative_paver_4579_4900_z-5', me_piso_decorative_paver_4579_4900_z_5)
ob_piso_decorative_paver_4580_4900_z_5 = bpy.data.objects.new('Piso_decorative_paver_4580_4900_z-5', me_piso_decorative_paver_4580_4900_z_5)
ob_piso_decorative_paver_4581_4900_z_5 = bpy.data.objects.new('Piso_decorative_paver_4581_4900_z-5', me_piso_decorative_paver_4581_4900_z_5)
ob_piso_decorative_paver_4582_4900_z_5 = bpy.data.objects.new('Piso_decorative_paver_4582_4900_z-5', me_piso_decorative_paver_4582_4900_z_5)
ob_piso_decorative_paver_4583_4900_z_5 = bpy.data.objects.new('Piso_decorative_paver_4583_4900_z-5', me_piso_decorative_paver_4583_4900_z_5)
ob_piso_decorative_paver_4577_4901_z_5 = bpy.data.objects.new('Piso_decorative_paver_4577_4901_z-5', me_piso_decorative_paver_4577_4901_z_5)
ob_piso_paver_4578_4901_z_5 = bpy.data.objects.new('Piso_paver_4578_4901_z-5', me_piso_paver_4578_4901_z_5)
ob_piso_paver_4579_4901_z_5 = bpy.data.objects.new('Piso_paver_4579_4901_z-5', me_piso_paver_4579_4901_z_5)
ob_piso_paver_4580_4901_z_5 = bpy.data.objects.new('Piso_paver_4580_4901_z-5', me_piso_paver_4580_4901_z_5)
ob_piso_paver_4581_4901_z_5 = bpy.data.objects.new('Piso_paver_4581_4901_z-5', me_piso_paver_4581_4901_z_5)
ob_piso_paver_4582_4901_z_5 = bpy.data.objects.new('Piso_paver_4582_4901_z-5', me_piso_paver_4582_4901_z_5)
ob_piso_paver_4583_4901_z_5 = bpy.data.objects.new('Piso_paver_4583_4901_z-5', me_piso_paver_4583_4901_z_5)
ob_piso_decorative_paver_4577_4902_z_5 = bpy.data.objects.new('Piso_decorative_paver_4577_4902_z-5', me_piso_decorative_paver_4577_4902_z_5)
ob_piso_paver_4578_4902_z_5 = bpy.data.objects.new('Piso_paver_4578_4902_z-5', me_piso_paver_4578_4902_z_5)
ob_piso_paver_4579_4902_z_5 = bpy.data.objects.new('Piso_paver_4579_4902_z-5', me_piso_paver_4579_4902_z_5)
ob_piso_paver_4580_4902_z_5 = bpy.data.objects.new('Piso_paver_4580_4902_z-5', me_piso_paver_4580_4902_z_5)
ob_piso_paver_4581_4902_z_5 = bpy.data.objects.new('Piso_paver_4581_4902_z-5', me_piso_paver_4581_4902_z_5)
ob_piso_paver_4582_4902_z_5 = bpy.data.objects.new('Piso_paver_4582_4902_z-5', me_piso_paver_4582_4902_z_5)
ob_piso_paver_4583_4902_z_5 = bpy.data.objects.new('Piso_paver_4583_4902_z-5', me_piso_paver_4583_4902_z_5)
ob_piso_decorative_paver_4577_4903_z_5 = bpy.data.objects.new('Piso_decorative_paver_4577_4903_z-5', me_piso_decorative_paver_4577_4903_z_5)
ob_piso_paver_4578_4903_z_5 = bpy.data.objects.new('Piso_paver_4578_4903_z-5', me_piso_paver_4578_4903_z_5)
ob_piso_paver_4579_4903_z_5 = bpy.data.objects.new('Piso_paver_4579_4903_z-5', me_piso_paver_4579_4903_z_5)
ob_piso_paver_4580_4903_z_5 = bpy.data.objects.new('Piso_paver_4580_4903_z-5', me_piso_paver_4580_4903_z_5)
ob_piso_paver_4581_4903_z_5 = bpy.data.objects.new('Piso_paver_4581_4903_z-5', me_piso_paver_4581_4903_z_5)
ob_piso_paver_4582_4903_z_5 = bpy.data.objects.new('Piso_paver_4582_4903_z-5', me_piso_paver_4582_4903_z_5)
ob_piso_paver_4583_4903_z_5 = bpy.data.objects.new('Piso_paver_4583_4903_z-5', me_piso_paver_4583_4903_z_5)
ob_piso_decorative_paver_4577_4904_z_5 = bpy.data.objects.new('Piso_decorative_paver_4577_4904_z-5', me_piso_decorative_paver_4577_4904_z_5)
ob_piso_decorative_paver_4577_4904_z_5_001 = bpy.data.objects.new('Piso_decorative_paver_4577_4904_z-5.001', me_piso_decorative_paver_4577_4904_z_5_001)
ob_piso_decorative_paver_4578_4904_z_5 = bpy.data.objects.new('Piso_decorative_paver_4578_4904_z-5', me_piso_decorative_paver_4578_4904_z_5)
ob_piso_decorative_paver_4579_4904_z_5 = bpy.data.objects.new('Piso_decorative_paver_4579_4904_z-5', me_piso_decorative_paver_4579_4904_z_5)
ob_piso_decorative_paver_4580_4904_z_5 = bpy.data.objects.new('Piso_decorative_paver_4580_4904_z-5', me_piso_decorative_paver_4580_4904_z_5)
ob_piso_decorative_paver_4581_4904_z_5 = bpy.data.objects.new('Piso_decorative_paver_4581_4904_z-5', me_piso_decorative_paver_4581_4904_z_5)
ob_piso_decorative_paver_4582_4904_z_5 = bpy.data.objects.new('Piso_decorative_paver_4582_4904_z-5', me_piso_decorative_paver_4582_4904_z_5)
ob_piso_decorative_paver_4583_4904_z_5 = bpy.data.objects.new('Piso_decorative_paver_4583_4904_z-5', me_piso_decorative_paver_4583_4904_z_5)

# ---- transforms, parenting, visibility, modifiers, constraints
ob_parede_externa_oeste_x4576_y4899_4904.location = (-3.5, 0.0, 0.0)
ob_parede_externa_oeste_x4576_y4899_4904.empty_display_type = 'CUBE'
ob_bloco_wall_set_3_wall_sout_4576_4899_z_5.parent = ob_parede_externa_oeste_x4576_y4899_4904
ob_bloco_wall_set_3_wall_sout_4576_4899_z_5.matrix_parent_inverse = Matrix(((1.0, -0.0, 0.0, 3.5), (-0.0, 1.0, -0.0, 0.0), (0.0, -0.0, 1.0, -0.0), (-0.0, 0.0, -0.0, 1.0)))
ob_bloco_wall_set_3_wall_sout_4576_4899_z_5.location = (-3.825, -2.5, 1.2)
ob_bloco_wall_set_3_wall_east_4576_4900_z_5.parent = ob_parede_externa_oeste_x4576_y4899_4904
ob_bloco_wall_set_3_wall_east_4576_4900_z_5.matrix_parent_inverse = Matrix(((1.0, -0.0, 0.0, 3.5), (-0.0, 1.0, -0.0, 0.0), (0.0, -0.0, 1.0, -0.0), (-0.0, 0.0, -0.0, 1.0)))
ob_bloco_wall_set_3_wall_east_4576_4900_z_5.location = (-3.825, -1.5, 1.2)
ob_bloco_wall_set_3_wall_east_4576_4901_z_5.parent = ob_parede_externa_oeste_x4576_y4899_4904
ob_bloco_wall_set_3_wall_east_4576_4901_z_5.matrix_parent_inverse = Matrix(((1.0, -0.0, 0.0, 3.5), (-0.0, 1.0, -0.0, 0.0), (0.0, -0.0, 1.0, -0.0), (-0.0, 0.0, -0.0, 1.0)))
ob_bloco_wall_set_3_wall_east_4576_4901_z_5.location = (-3.825, -0.5, 1.2)
ob_bloco_wall_set_3_wall_east_4576_4902_z_5.parent = ob_parede_externa_oeste_x4576_y4899_4904
ob_bloco_wall_set_3_wall_east_4576_4902_z_5.matrix_parent_inverse = Matrix(((1.0, -0.0, 0.0, 3.5), (-0.0, 1.0, -0.0, 0.0), (0.0, -0.0, 1.0, -0.0), (-0.0, 0.0, -0.0, 1.0)))
ob_bloco_wall_set_3_wall_east_4576_4902_z_5.location = (-3.825, 0.5, 1.2)
ob_bloco_wall_set_3_wall_east_4576_4903_z_5.parent = ob_parede_externa_oeste_x4576_y4899_4904
ob_bloco_wall_set_3_wall_east_4576_4903_z_5.matrix_parent_inverse = Matrix(((1.0, -0.0, 0.0, 3.5), (-0.0, 1.0, -0.0, 0.0), (0.0, -0.0, 1.0, -0.0), (-0.0, 0.0, -0.0, 1.0)))
ob_bloco_wall_set_3_wall_east_4576_4903_z_5.location = (-3.825, 1.5, 1.2)
ob_bloco_wall_set_3_wall_east_4576_4904_z_5.parent = ob_parede_externa_oeste_x4576_y4899_4904
ob_bloco_wall_set_3_wall_east_4576_4904_z_5.matrix_parent_inverse = Matrix(((1.0, -0.0, 0.0, 3.5), (-0.0, 1.0, -0.0, 0.0), (0.0, -0.0, 1.0, -0.0), (-0.0, 0.0, -0.0, 1.0)))
ob_bloco_wall_set_3_wall_east_4576_4904_z_5.location = (-3.825, 2.5, 1.2)
ob_parede_externa_leste_x4583_y4899_4899.location = (3.5, -2.5, 0.0)
ob_parede_externa_leste_x4583_y4899_4899.empty_display_type = 'CUBE'
ob_bloco_wall_set_3_wall_sout_4583_4899_z_5.parent = ob_parede_externa_leste_x4583_y4899_4899
ob_bloco_wall_set_3_wall_sout_4583_4899_z_5.matrix_parent_inverse = Matrix(((1.0, -0.0, 0.0, -3.5), (-0.0, 1.0, -0.0, 2.5), (0.0, -0.0, 1.0, -0.0), (-0.0, 0.0, -0.0, 1.0)))
ob_bloco_wall_set_3_wall_sout_4583_4899_z_5.location = (3.175, -2.5, 1.2)
ob_parede_externa_leste_x4583_y4904_4904.location = (3.5, 2.5, 0.0)
ob_parede_externa_leste_x4583_y4904_4904.empty_display_type = 'CUBE'
ob_bloco_wall_set_3_wall_sout_4583_4904_z_5.parent = ob_parede_externa_leste_x4583_y4904_4904
ob_bloco_wall_set_3_wall_sout_4583_4904_z_5.matrix_parent_inverse = Matrix(((1.0, -0.0, 0.0, -3.5), (-0.0, 1.0, -0.0, -2.5), (0.0, -0.0, 1.0, -0.0), (-0.0, 0.0, -0.0, 1.0)))
ob_bloco_wall_set_3_wall_sout_4583_4904_z_5.location = (3.175, 2.5, 1.2)
ob_parede_interna_ns_02_x4577_y4899_4899.location = (-2.5, -2.5, 0.0)
ob_parede_interna_ns_02_x4577_y4899_4899.empty_display_type = 'CUBE'
ob_bloco_wall_set_3_wall_sout_4577_4899_z_5.parent = ob_parede_interna_ns_02_x4577_y4899_4899
ob_bloco_wall_set_3_wall_sout_4577_4899_z_5.matrix_parent_inverse = Matrix(((1.0, -0.0, 0.0, 2.5), (-0.0, 1.0, -0.0, 2.5), (0.0, -0.0, 1.0, -0.0), (-0.0, 0.0, -0.0, 1.0)))
ob_bloco_wall_set_3_wall_sout_4577_4899_z_5.location = (-2.825, -2.5, 1.2)
ob_parede_interna_ns_03_x4577_y4904_4904.location = (-2.5, 2.5, 0.0)
ob_parede_interna_ns_03_x4577_y4904_4904.empty_display_type = 'CUBE'
ob_bloco_wall_set_3_wall_sout_4577_4904_z_5.parent = ob_parede_interna_ns_03_x4577_y4904_4904
ob_bloco_wall_set_3_wall_sout_4577_4904_z_5.matrix_parent_inverse = Matrix(((1.0, -0.0, 0.0, 2.5), (-0.0, 1.0, -0.0, -2.5), (0.0, -0.0, 1.0, -0.0), (-0.0, 0.0, -0.0, 1.0)))
ob_bloco_wall_set_3_wall_sout_4577_4904_z_5.location = (-2.825, 2.5, 1.2)
ob_parede_interna_ns_04_x4578_y4899_4899.location = (-1.5, -2.5, 0.0)
ob_parede_interna_ns_04_x4578_y4899_4899.empty_display_type = 'CUBE'
ob_bloco_wall_set_3_wall_sout_4578_4899_z_5.parent = ob_parede_interna_ns_04_x4578_y4899_4899
ob_bloco_wall_set_3_wall_sout_4578_4899_z_5.matrix_parent_inverse = Matrix(((1.0, -0.0, 0.0, 1.5), (-0.0, 1.0, -0.0, 2.5), (0.0, -0.0, 1.0, -0.0), (-0.0, 0.0, -0.0, 1.0)))
ob_bloco_wall_set_3_wall_sout_4578_4899_z_5.location = (-1.825, -2.5, 1.2)
ob_parede_interna_ns_05_x4578_y4904_4904.location = (-1.5, 2.5, 0.0)
ob_parede_interna_ns_05_x4578_y4904_4904.empty_display_type = 'CUBE'
ob_bloco_wall_set_3_wall_sout_4578_4904_z_5.parent = ob_parede_interna_ns_05_x4578_y4904_4904
ob_bloco_wall_set_3_wall_sout_4578_4904_z_5.matrix_parent_inverse = Matrix(((1.0, -0.0, 0.0, 1.5), (-0.0, 1.0, -0.0, -2.5), (0.0, -0.0, 1.0, -0.0), (-0.0, 0.0, -0.0, 1.0)))
ob_bloco_wall_set_3_wall_sout_4578_4904_z_5.location = (-1.825, 2.5, 1.2)
ob_parede_interna_ns_06_x4579_y4899_4899.location = (-0.5, -2.5, 0.0)
ob_parede_interna_ns_06_x4579_y4899_4899.empty_display_type = 'CUBE'
ob_bloco_wall_set_3_wall_sout_4579_4899_z_5.parent = ob_parede_interna_ns_06_x4579_y4899_4899
ob_bloco_wall_set_3_wall_sout_4579_4899_z_5.matrix_parent_inverse = Matrix(((1.0, -0.0, 0.0, 0.5), (-0.0, 1.0, -0.0, 2.5), (0.0, -0.0, 1.0, -0.0), (-0.0, 0.0, -0.0, 1.0)))
ob_bloco_wall_set_3_wall_sout_4579_4899_z_5.location = (-0.825, -2.5, 1.2)
ob_parede_interna_ns_07_x4579_y4904_4904.location = (-0.5, 2.5, 0.0)
ob_parede_interna_ns_07_x4579_y4904_4904.empty_display_type = 'CUBE'
ob_bloco_wall_set_3_wall_sout_4579_4904_z_5.parent = ob_parede_interna_ns_07_x4579_y4904_4904
ob_bloco_wall_set_3_wall_sout_4579_4904_z_5.matrix_parent_inverse = Matrix(((1.0, -0.0, 0.0, 0.5), (-0.0, 1.0, -0.0, -2.5), (0.0, -0.0, 1.0, -0.0), (-0.0, 0.0, -0.0, 1.0)))
ob_bloco_wall_set_3_wall_sout_4579_4904_z_5.location = (-0.825, 2.5, 1.2)
ob_parede_interna_ns_08_x4582_y4899_4899.location = (2.5, -2.5, 0.0)
ob_parede_interna_ns_08_x4582_y4899_4899.empty_display_type = 'CUBE'
ob_bloco_wall_set_3_wall_east_4582_4899_z_5.parent = ob_parede_interna_ns_08_x4582_y4899_4899
ob_bloco_wall_set_3_wall_east_4582_4899_z_5.matrix_parent_inverse = Matrix(((1.0, -0.0, 0.0, -2.5), (-0.0, 1.0, -0.0, 2.5), (0.0, -0.0, 1.0, -0.0), (-0.0, 0.0, -0.0, 1.0)))
ob_bloco_wall_set_3_wall_east_4582_4899_z_5.location = (2.175, -2.5, 1.2)
ob_parede_interna_ns_09_x4582_y4904_4904.location = (2.5, 2.5, 0.0)
ob_parede_interna_ns_09_x4582_y4904_4904.empty_display_type = 'CUBE'
ob_bloco_wall_set_3_wall_east_4582_4904_z_5.parent = ob_parede_interna_ns_09_x4582_y4904_4904
ob_bloco_wall_set_3_wall_east_4582_4904_z_5.matrix_parent_inverse = Matrix(((1.0, -0.0, 0.0, -2.5), (-0.0, 1.0, -0.0, -2.5), (0.0, -0.0, 1.0, -0.0), (-0.0, 0.0, -0.0, 1.0)))
ob_bloco_wall_set_3_wall_east_4582_4904_z_5.location = (2.175, 2.5, 1.2)
ob_pisos_lajes.location = (0.0, 0.0, 0.0)
ob_pisos_lajes.empty_display_type = 'CUBE'
ob_piso_decorative_paver_4577_4900_z_5.parent = ob_pisos_lajes
ob_piso_decorative_paver_4577_4900_z_5.location = (-2.5, -1.5, -0.05)
ob_piso_decorative_paver_4578_4900_z_5.parent = ob_pisos_lajes
ob_piso_decorative_paver_4578_4900_z_5.location = (-1.5, -1.5, -0.05)
ob_piso_decorative_paver_4579_4900_z_5.parent = ob_pisos_lajes
ob_piso_decorative_paver_4579_4900_z_5.location = (-0.5, -1.5, -0.05)
ob_piso_decorative_paver_4580_4900_z_5.parent = ob_pisos_lajes
ob_piso_decorative_paver_4580_4900_z_5.location = (0.5, -1.5, -0.05)
ob_piso_decorative_paver_4581_4900_z_5.parent = ob_pisos_lajes
ob_piso_decorative_paver_4581_4900_z_5.location = (1.5, -1.5, -0.05)
ob_piso_decorative_paver_4582_4900_z_5.parent = ob_pisos_lajes
ob_piso_decorative_paver_4582_4900_z_5.location = (2.5, -1.5, -0.05)
ob_piso_decorative_paver_4583_4900_z_5.parent = ob_pisos_lajes
ob_piso_decorative_paver_4583_4900_z_5.location = (3.5, -1.5, -0.05)
ob_piso_decorative_paver_4577_4901_z_5.parent = ob_pisos_lajes
ob_piso_decorative_paver_4577_4901_z_5.location = (-2.5, -0.5, -0.05)
ob_piso_paver_4578_4901_z_5.parent = ob_pisos_lajes
ob_piso_paver_4578_4901_z_5.location = (-1.5, -0.5, -0.05)
ob_piso_paver_4579_4901_z_5.parent = ob_pisos_lajes
ob_piso_paver_4579_4901_z_5.location = (-0.5, -0.5, -0.05)
ob_piso_paver_4580_4901_z_5.parent = ob_pisos_lajes
ob_piso_paver_4580_4901_z_5.location = (0.5, -0.5, -0.05)
ob_piso_paver_4581_4901_z_5.parent = ob_pisos_lajes
ob_piso_paver_4581_4901_z_5.location = (1.5, -0.5, -0.05)
ob_piso_paver_4582_4901_z_5.parent = ob_pisos_lajes
ob_piso_paver_4582_4901_z_5.location = (2.5, -0.5, -0.05)
ob_piso_paver_4583_4901_z_5.parent = ob_pisos_lajes
ob_piso_paver_4583_4901_z_5.location = (3.5, -0.5, -0.05)
ob_piso_decorative_paver_4577_4902_z_5.parent = ob_pisos_lajes
ob_piso_decorative_paver_4577_4902_z_5.location = (-2.5, 0.5, -0.05)
ob_piso_paver_4578_4902_z_5.parent = ob_pisos_lajes
ob_piso_paver_4578_4902_z_5.location = (-1.5, 0.5, -0.05)
ob_piso_paver_4579_4902_z_5.parent = ob_pisos_lajes
ob_piso_paver_4579_4902_z_5.location = (-0.5, 0.5, -0.05)
ob_piso_paver_4580_4902_z_5.parent = ob_pisos_lajes
ob_piso_paver_4580_4902_z_5.location = (0.5, 0.5, -0.05)
ob_piso_paver_4581_4902_z_5.parent = ob_pisos_lajes
ob_piso_paver_4581_4902_z_5.location = (1.5, 0.5, -0.05)
ob_piso_paver_4582_4902_z_5.parent = ob_pisos_lajes
ob_piso_paver_4582_4902_z_5.location = (2.5, 0.5, -0.05)
ob_piso_paver_4583_4902_z_5.parent = ob_pisos_lajes
ob_piso_paver_4583_4902_z_5.location = (3.5, 0.5, -0.05)
ob_piso_decorative_paver_4577_4903_z_5.parent = ob_pisos_lajes
ob_piso_decorative_paver_4577_4903_z_5.location = (-2.5, 1.5, -0.05)
ob_piso_paver_4578_4903_z_5.parent = ob_pisos_lajes
ob_piso_paver_4578_4903_z_5.location = (-1.5, 1.5, -0.05)
ob_piso_paver_4579_4903_z_5.parent = ob_pisos_lajes
ob_piso_paver_4579_4903_z_5.location = (-0.5, 1.5, -0.05)
ob_piso_paver_4580_4903_z_5.parent = ob_pisos_lajes
ob_piso_paver_4580_4903_z_5.location = (0.5, 1.5, -0.05)
ob_piso_paver_4581_4903_z_5.parent = ob_pisos_lajes
ob_piso_paver_4581_4903_z_5.location = (1.5, 1.5, -0.05)
ob_piso_paver_4582_4903_z_5.parent = ob_pisos_lajes
ob_piso_paver_4582_4903_z_5.location = (2.5, 1.5, -0.05)
ob_piso_paver_4583_4903_z_5.parent = ob_pisos_lajes
ob_piso_paver_4583_4903_z_5.location = (3.5, 1.5, -0.05)
ob_piso_decorative_paver_4577_4904_z_5.parent = ob_pisos_lajes
ob_piso_decorative_paver_4577_4904_z_5.location = (-2.5, 2.5, -0.05)
ob_piso_decorative_paver_4577_4904_z_5_001.parent = ob_pisos_lajes
ob_piso_decorative_paver_4577_4904_z_5_001.location = (-2.5, 2.5, -0.05)
ob_piso_decorative_paver_4578_4904_z_5.parent = ob_pisos_lajes
ob_piso_decorative_paver_4578_4904_z_5.location = (-1.5, 2.5, -0.05)
ob_piso_decorative_paver_4579_4904_z_5.parent = ob_pisos_lajes
ob_piso_decorative_paver_4579_4904_z_5.location = (-0.5, 2.5, -0.05)
ob_piso_decorative_paver_4580_4904_z_5.parent = ob_pisos_lajes
ob_piso_decorative_paver_4580_4904_z_5.location = (0.5, 2.5, -0.05)
ob_piso_decorative_paver_4581_4904_z_5.parent = ob_pisos_lajes
ob_piso_decorative_paver_4581_4904_z_5.location = (1.5, 2.5, -0.05)
ob_piso_decorative_paver_4582_4904_z_5.parent = ob_pisos_lajes
ob_piso_decorative_paver_4582_4904_z_5.location = (2.5, 2.5, -0.05)
ob_piso_decorative_paver_4583_4904_z_5.parent = ob_pisos_lajes
ob_piso_decorative_paver_4583_4904_z_5.location = (3.5, 2.5, -0.05)

# ---- collection membership
col_01_paredes_externas.objects.link(ob_parede_externa_oeste_x4576_y4899_4904)
col_01_paredes_externas.objects.link(ob_bloco_wall_set_3_wall_sout_4576_4899_z_5)
col_01_paredes_externas.objects.link(ob_bloco_wall_set_3_wall_east_4576_4900_z_5)
col_01_paredes_externas.objects.link(ob_bloco_wall_set_3_wall_east_4576_4901_z_5)
col_01_paredes_externas.objects.link(ob_bloco_wall_set_3_wall_east_4576_4902_z_5)
col_01_paredes_externas.objects.link(ob_bloco_wall_set_3_wall_east_4576_4903_z_5)
col_01_paredes_externas.objects.link(ob_bloco_wall_set_3_wall_east_4576_4904_z_5)
col_01_paredes_externas.objects.link(ob_parede_externa_leste_x4583_y4899_4899)
col_01_paredes_externas.objects.link(ob_bloco_wall_set_3_wall_sout_4583_4899_z_5)
col_01_paredes_externas.objects.link(ob_parede_externa_leste_x4583_y4904_4904)
col_01_paredes_externas.objects.link(ob_bloco_wall_set_3_wall_sout_4583_4904_z_5)
col_02_paredes_internas.objects.link(ob_parede_interna_ns_02_x4577_y4899_4899)
col_02_paredes_internas.objects.link(ob_bloco_wall_set_3_wall_sout_4577_4899_z_5)
col_02_paredes_internas.objects.link(ob_parede_interna_ns_03_x4577_y4904_4904)
col_02_paredes_internas.objects.link(ob_bloco_wall_set_3_wall_sout_4577_4904_z_5)
col_02_paredes_internas.objects.link(ob_parede_interna_ns_04_x4578_y4899_4899)
col_02_paredes_internas.objects.link(ob_bloco_wall_set_3_wall_sout_4578_4899_z_5)
col_02_paredes_internas.objects.link(ob_parede_interna_ns_05_x4578_y4904_4904)
col_02_paredes_internas.objects.link(ob_bloco_wall_set_3_wall_sout_4578_4904_z_5)
col_02_paredes_internas.objects.link(ob_parede_interna_ns_06_x4579_y4899_4899)
col_02_paredes_internas.objects.link(ob_bloco_wall_set_3_wall_sout_4579_4899_z_5)
col_02_paredes_internas.objects.link(ob_parede_interna_ns_07_x4579_y4904_4904)
col_02_paredes_internas.objects.link(ob_bloco_wall_set_3_wall_sout_4579_4904_z_5)
col_02_paredes_internas.objects.link(ob_parede_interna_ns_08_x4582_y4899_4899)
col_02_paredes_internas.objects.link(ob_bloco_wall_set_3_wall_east_4582_4899_z_5)
col_02_paredes_internas.objects.link(ob_parede_interna_ns_09_x4582_y4904_4904)
col_02_paredes_internas.objects.link(ob_bloco_wall_set_3_wall_east_4582_4904_z_5)
col_03_pisos_escadas.objects.link(ob_pisos_lajes)
col_03_pisos_escadas.objects.link(ob_piso_decorative_paver_4577_4900_z_5)
col_03_pisos_escadas.objects.link(ob_piso_decorative_paver_4578_4900_z_5)
col_03_pisos_escadas.objects.link(ob_piso_decorative_paver_4579_4900_z_5)
col_03_pisos_escadas.objects.link(ob_piso_decorative_paver_4580_4900_z_5)
col_03_pisos_escadas.objects.link(ob_piso_decorative_paver_4581_4900_z_5)
col_03_pisos_escadas.objects.link(ob_piso_decorative_paver_4582_4900_z_5)
col_03_pisos_escadas.objects.link(ob_piso_decorative_paver_4583_4900_z_5)
col_03_pisos_escadas.objects.link(ob_piso_decorative_paver_4577_4901_z_5)
col_03_pisos_escadas.objects.link(ob_piso_paver_4578_4901_z_5)
col_03_pisos_escadas.objects.link(ob_piso_paver_4579_4901_z_5)
col_03_pisos_escadas.objects.link(ob_piso_paver_4580_4901_z_5)
col_03_pisos_escadas.objects.link(ob_piso_paver_4581_4901_z_5)
col_03_pisos_escadas.objects.link(ob_piso_paver_4582_4901_z_5)
col_03_pisos_escadas.objects.link(ob_piso_paver_4583_4901_z_5)
col_03_pisos_escadas.objects.link(ob_piso_decorative_paver_4577_4902_z_5)
col_03_pisos_escadas.objects.link(ob_piso_paver_4578_4902_z_5)
col_03_pisos_escadas.objects.link(ob_piso_paver_4579_4902_z_5)
col_03_pisos_escadas.objects.link(ob_piso_paver_4580_4902_z_5)
col_03_pisos_escadas.objects.link(ob_piso_paver_4581_4902_z_5)
col_03_pisos_escadas.objects.link(ob_piso_paver_4582_4902_z_5)
col_03_pisos_escadas.objects.link(ob_piso_paver_4583_4902_z_5)
col_03_pisos_escadas.objects.link(ob_piso_decorative_paver_4577_4903_z_5)
col_03_pisos_escadas.objects.link(ob_piso_paver_4578_4903_z_5)
col_03_pisos_escadas.objects.link(ob_piso_paver_4579_4903_z_5)
col_03_pisos_escadas.objects.link(ob_piso_paver_4580_4903_z_5)
col_03_pisos_escadas.objects.link(ob_piso_paver_4581_4903_z_5)
col_03_pisos_escadas.objects.link(ob_piso_paver_4582_4903_z_5)
col_03_pisos_escadas.objects.link(ob_piso_paver_4583_4903_z_5)
col_03_pisos_escadas.objects.link(ob_piso_decorative_paver_4577_4904_z_5)
col_03_pisos_escadas.objects.link(ob_piso_decorative_paver_4577_4904_z_5_001)
col_03_pisos_escadas.objects.link(ob_piso_decorative_paver_4578_4904_z_5)
col_03_pisos_escadas.objects.link(ob_piso_decorative_paver_4579_4904_z_5)
col_03_pisos_escadas.objects.link(ob_piso_decorative_paver_4580_4904_z_5)
col_03_pisos_escadas.objects.link(ob_piso_decorative_paver_4581_4904_z_5)
col_03_pisos_escadas.objects.link(ob_piso_decorative_paver_4582_4904_z_5)
col_03_pisos_escadas.objects.link(ob_piso_decorative_paver_4583_4904_z_5)

# ---- scene / render settings (as saved in the file)
scene.frame_start = 1; scene.frame_end = 250; scene.frame_set(1)
scene.render.engine = 'BLENDER_EEVEE_NEXT'
scene.render.bake_bias = 0.0
scene.render.bake_samples = 0
scene.cycles.sampling_pattern = 'TABULATED_SOBOL'
scene.eevee.use_volume_custom_range = False
bpy.context.view_layer.update()

# ---- added for rendering (the .blend has no active camera and no usable light): camera, sun + grey world if the file has none
cam_auto = bpy.data.cameras.new('AutoCamera')
cam_auto.lens = 50.0
cam_auto.sensor_width = 36.0
cam_auto.clip_end = 1000.0
ob_auto_camera = bpy.data.objects.new('AutoCamera', cam_auto)
scene.collection.objects.link(ob_auto_camera)
ob_auto_camera.location = (9.537, -11.4444, 8.7796)
ob_auto_camera.rotation_euler = (1.09748, -7.21219e-08, 0.694738)
scene.camera = ob_auto_camera
light_auto_sun = bpy.data.lights.new('AutoSun', 'SUN')
light_auto_sun.energy = 3.0
light_auto_sun.angle = 0.0523599
ob_auto_sun = bpy.data.objects.new('AutoSun', light_auto_sun)
scene.collection.objects.link(ob_auto_sun)
ob_auto_sun.rotation_euler = (0.872665, 0.174533, 0.523599)
if scene.world is None:
    world_auto = bpy.data.worlds.new('AutoWorld')
    world_auto.color = (0.3, 0.3, 0.3)
    scene.world = world_auto
bpy.context.view_layer.update()

